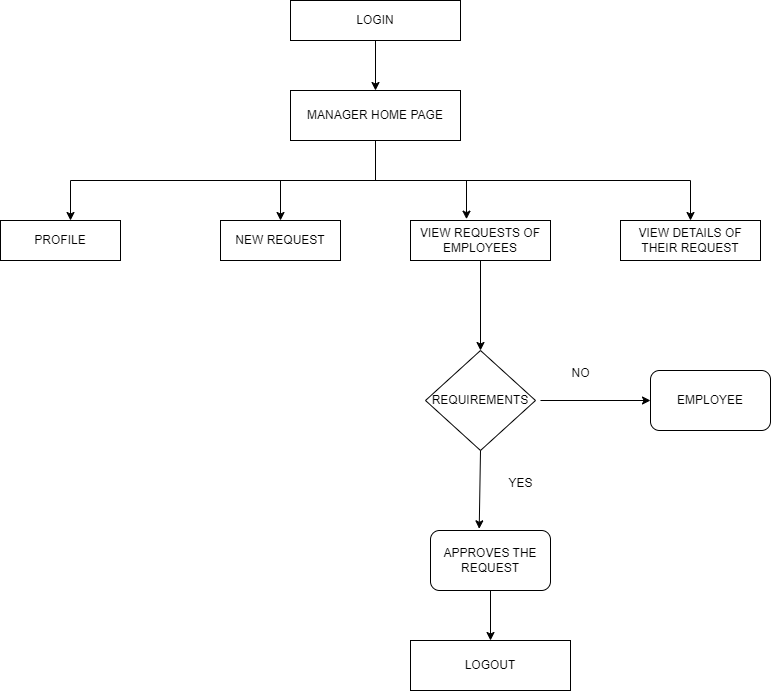

The diagram above was exported from draw.io. Its source (the exported page's mxGraphModel, read from the mxfile embedded in the PNG):
<mxGraphModel dx="1591" dy="702" grid="1" gridSize="10" guides="1" tooltips="1" connect="1" arrows="1" fold="1" page="1" pageScale="1" pageWidth="850" pageHeight="1100" math="0" shadow="0">
  <root>
    <mxCell id="0" />
    <mxCell id="1" parent="0" />
    <mxCell id="_zBgvjL-GpI9dt12V_Af-1" value="LOGIN" style="rounded=0;whiteSpace=wrap;html=1;" parent="1" vertex="1">
      <mxGeometry x="320" y="40" width="170" height="40" as="geometry" />
    </mxCell>
    <mxCell id="_zBgvjL-GpI9dt12V_Af-2" value="MANAGER HOME PAGE" style="rounded=0;whiteSpace=wrap;html=1;" parent="1" vertex="1">
      <mxGeometry x="320" y="130" width="170" height="50" as="geometry" />
    </mxCell>
    <mxCell id="_zBgvjL-GpI9dt12V_Af-3" value="PROFILE" style="rounded=0;whiteSpace=wrap;html=1;" parent="1" vertex="1">
      <mxGeometry x="30" y="260" width="120" height="40" as="geometry" />
    </mxCell>
    <mxCell id="_zBgvjL-GpI9dt12V_Af-5" value="VIEW REQUESTS OF EMPLOYEES" style="rounded=0;whiteSpace=wrap;html=1;" parent="1" vertex="1">
      <mxGeometry x="440" y="260" width="140" height="40" as="geometry" />
    </mxCell>
    <mxCell id="_zBgvjL-GpI9dt12V_Af-6" value="VIEW DETAILS OF THEIR REQUEST" style="rounded=0;whiteSpace=wrap;html=1;" parent="1" vertex="1">
      <mxGeometry x="650" y="260" width="140" height="40" as="geometry" />
    </mxCell>
    <mxCell id="_zBgvjL-GpI9dt12V_Af-7" value="NEW REQUEST" style="rounded=0;whiteSpace=wrap;html=1;" parent="1" vertex="1">
      <mxGeometry x="250" y="260" width="120" height="40" as="geometry" />
    </mxCell>
    <mxCell id="_zBgvjL-GpI9dt12V_Af-8" value="LOGOUT" style="rounded=0;whiteSpace=wrap;html=1;" parent="1" vertex="1">
      <mxGeometry x="440" y="680" width="160" height="50" as="geometry" />
    </mxCell>
    <mxCell id="_zBgvjL-GpI9dt12V_Af-10" value="" style="endArrow=classic;html=1;rounded=0;exitX=0.5;exitY=1;exitDx=0;exitDy=0;entryX=0.5;entryY=0;entryDx=0;entryDy=0;" parent="1" source="_zBgvjL-GpI9dt12V_Af-1" target="_zBgvjL-GpI9dt12V_Af-2" edge="1">
      <mxGeometry width="50" height="50" relative="1" as="geometry">
        <mxPoint x="400" y="260" as="sourcePoint" />
        <mxPoint x="450" y="210" as="targetPoint" />
      </mxGeometry>
    </mxCell>
    <mxCell id="_zBgvjL-GpI9dt12V_Af-11" value="" style="endArrow=none;html=1;rounded=0;entryX=0.5;entryY=1;entryDx=0;entryDy=0;" parent="1" target="_zBgvjL-GpI9dt12V_Af-2" edge="1">
      <mxGeometry width="50" height="50" relative="1" as="geometry">
        <mxPoint x="405" y="220" as="sourcePoint" />
        <mxPoint x="450" y="210" as="targetPoint" />
      </mxGeometry>
    </mxCell>
    <mxCell id="_zBgvjL-GpI9dt12V_Af-12" value="" style="endArrow=none;html=1;rounded=0;" parent="1" edge="1">
      <mxGeometry width="50" height="50" relative="1" as="geometry">
        <mxPoint x="100" y="220" as="sourcePoint" />
        <mxPoint x="720" y="220" as="targetPoint" />
      </mxGeometry>
    </mxCell>
    <mxCell id="_zBgvjL-GpI9dt12V_Af-13" value="" style="endArrow=classic;html=1;rounded=0;" parent="1" edge="1">
      <mxGeometry width="50" height="50" relative="1" as="geometry">
        <mxPoint x="100" y="220" as="sourcePoint" />
        <mxPoint x="100" y="260" as="targetPoint" />
      </mxGeometry>
    </mxCell>
    <mxCell id="_zBgvjL-GpI9dt12V_Af-14" value="" style="endArrow=classic;html=1;rounded=0;entryX=0.5;entryY=0;entryDx=0;entryDy=0;" parent="1" target="_zBgvjL-GpI9dt12V_Af-7" edge="1">
      <mxGeometry width="50" height="50" relative="1" as="geometry">
        <mxPoint x="310" y="220" as="sourcePoint" />
        <mxPoint x="450" y="210" as="targetPoint" />
      </mxGeometry>
    </mxCell>
    <mxCell id="_zBgvjL-GpI9dt12V_Af-15" value="" style="endArrow=classic;html=1;rounded=0;entryX=0.4;entryY=-0.033;entryDx=0;entryDy=0;entryPerimeter=0;" parent="1" target="_zBgvjL-GpI9dt12V_Af-5" edge="1">
      <mxGeometry width="50" height="50" relative="1" as="geometry">
        <mxPoint x="496" y="220" as="sourcePoint" />
        <mxPoint x="450" y="210" as="targetPoint" />
      </mxGeometry>
    </mxCell>
    <mxCell id="_zBgvjL-GpI9dt12V_Af-16" value="" style="endArrow=classic;html=1;rounded=0;entryX=0.5;entryY=0;entryDx=0;entryDy=0;" parent="1" target="_zBgvjL-GpI9dt12V_Af-6" edge="1">
      <mxGeometry width="50" height="50" relative="1" as="geometry">
        <mxPoint x="720" y="220" as="sourcePoint" />
        <mxPoint x="450" y="210" as="targetPoint" />
      </mxGeometry>
    </mxCell>
    <mxCell id="_zBgvjL-GpI9dt12V_Af-20" value="" style="endArrow=classic;html=1;rounded=0;entryX=0.5;entryY=0;entryDx=0;entryDy=0;exitX=0.5;exitY=1;exitDx=0;exitDy=0;" parent="1" source="_zBgvjL-GpI9dt12V_Af-5" target="_zBgvjL-GpI9dt12V_Af-23" edge="1">
      <mxGeometry width="50" height="50" relative="1" as="geometry">
        <mxPoint x="500" y="300" as="sourcePoint" />
        <mxPoint x="494" y="380" as="targetPoint" />
      </mxGeometry>
    </mxCell>
    <mxCell id="_zBgvjL-GpI9dt12V_Af-23" value="REQUIREMENTS" style="rhombus;whiteSpace=wrap;html=1;" parent="1" vertex="1">
      <mxGeometry x="455" y="390" width="110" height="100" as="geometry" />
    </mxCell>
    <mxCell id="_zBgvjL-GpI9dt12V_Af-24" value="APPROVES THE REQUEST" style="rounded=1;whiteSpace=wrap;html=1;" parent="1" vertex="1">
      <mxGeometry x="460" y="570" width="120" height="60" as="geometry" />
    </mxCell>
    <mxCell id="_zBgvjL-GpI9dt12V_Af-25" value="" style="endArrow=classic;html=1;rounded=0;entryX=0.406;entryY=-0.028;entryDx=0;entryDy=0;exitX=0.5;exitY=1;exitDx=0;exitDy=0;entryPerimeter=0;" parent="1" source="_zBgvjL-GpI9dt12V_Af-23" target="_zBgvjL-GpI9dt12V_Af-24" edge="1">
      <mxGeometry width="50" height="50" relative="1" as="geometry">
        <mxPoint x="430" y="460" as="sourcePoint" />
        <mxPoint x="480" y="410" as="targetPoint" />
      </mxGeometry>
    </mxCell>
    <mxCell id="_zBgvjL-GpI9dt12V_Af-26" value="EMPLOYEE" style="rounded=1;whiteSpace=wrap;html=1;" parent="1" vertex="1">
      <mxGeometry x="680" y="410" width="120" height="60" as="geometry" />
    </mxCell>
    <mxCell id="_zBgvjL-GpI9dt12V_Af-27" value="" style="endArrow=classic;html=1;rounded=0;entryX=0;entryY=0.5;entryDx=0;entryDy=0;" parent="1" target="_zBgvjL-GpI9dt12V_Af-26" edge="1">
      <mxGeometry width="50" height="50" relative="1" as="geometry">
        <mxPoint x="570" y="440" as="sourcePoint" />
        <mxPoint x="480" y="410" as="targetPoint" />
      </mxGeometry>
    </mxCell>
    <mxCell id="_zBgvjL-GpI9dt12V_Af-28" value="NO" style="text;html=1;align=center;verticalAlign=middle;resizable=0;points=[];autosize=1;strokeColor=none;fillColor=none;" parent="1" vertex="1">
      <mxGeometry x="590" y="398" width="40" height="30" as="geometry" />
    </mxCell>
    <mxCell id="_zBgvjL-GpI9dt12V_Af-29" value="YES" style="text;html=1;align=center;verticalAlign=middle;resizable=0;points=[];autosize=1;strokeColor=none;fillColor=none;" parent="1" vertex="1">
      <mxGeometry x="525" y="508" width="50" height="30" as="geometry" />
    </mxCell>
    <mxCell id="_zBgvjL-GpI9dt12V_Af-30" value="" style="endArrow=classic;html=1;rounded=0;exitX=0.5;exitY=1;exitDx=0;exitDy=0;" parent="1" source="_zBgvjL-GpI9dt12V_Af-24" edge="1">
      <mxGeometry width="50" height="50" relative="1" as="geometry">
        <mxPoint x="440" y="470" as="sourcePoint" />
        <mxPoint x="520" y="680" as="targetPoint" />
      </mxGeometry>
    </mxCell>
  </root>
</mxGraphModel>